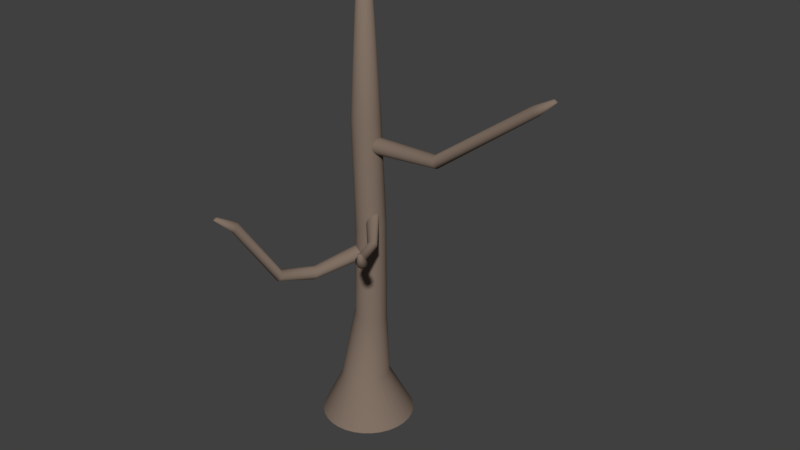 # Source: tree.blend  (saved by Blender 2.79.0; exported with 4.5.12 LTS)
import bpy
from mathutils import Matrix  # noqa: F401  (used for matrix-valued properties, if any)

bpy.ops.wm.read_factory_settings(use_empty=True)
scene = bpy.context.scene
scene.name = 'Scene'

# ---- collections
col_collection_1 = bpy.data.collections.new('Collection 1'); scene.collection.children.link(col_collection_1)

# ---- materials (node trees are filled in below, after node groups)
mat_wood = bpy.data.materials.new('Wood')
mat_wood.alpha_threshold = 0.0
mat_wood.use_transparent_shadow = False
mat_wood.diffuse_color = (0.2251, 0.1681, 0.1322, 1.0)
mat_wood.roughness = 0.5

# ---- material node trees

# ---- world
world_world = bpy.data.worlds.new('World'); scene.world = world_world
world_world.color = (0.05088, 0.05088, 0.05088)
world_world.use_sun_shadow = False
world_world.sun_shadow_jitter_overblur = 0.0
world_world.cycles.sampling_method = 'MANUAL'

# ---- meshes
me_circle = bpy.data.meshes.new('Circle')
me_circle.from_pydata([(0.0, 1.0, -0.1669), (-0.1951, 0.9808, -0.1669), (-0.3827, 0.9239, -0.1669), (-0.5556, 0.8315, -0.1669), (-0.7071, 0.7071, -0.1669), (-0.8315, 0.5556, -0.1669), (-0.9239, 0.3827, -0.1669), (-0.9808, 0.1951, -0.1669), (-1.0, 7.55e-08, -0.1669), (-0.9808, -0.1951, -0.1669), (-0.9239, -0.3827, -0.1669), (-0.8315, -0.5556, -0.1669), (-0.7071, -0.7071, -0.1669), (-0.5556, -0.8315, -0.1669), (-0.3827, -0.9239, -0.1669), (-0.1951, -0.9808, -0.1669), (3.258e-07, -1.0, -0.1669), (0.1951, -0.9808, -0.1669), (0.3827, -0.9239, -0.1669), (0.5556, -0.8315, -0.1669), (0.7071, -0.7071, -0.1669), (0.8315, -0.5556, -0.1669), (0.9239, -0.3827, -0.1669), (0.9808, -0.1951, -0.1669), (1.0, 9.656e-07, -0.1669), (0.9808, 0.1951, -0.1669), (0.9239, 0.3827, -0.1669), (0.8315, 0.5556, -0.1669), (0.7071, 0.7071, -0.1669), (0.5556, 0.8315, -0.1669), (0.3827, 0.9239, -0.1669), (0.1951, 0.9808, -0.1669), (-0.0607, 0.5219, 0.774), (-0.1621, 0.5119, 0.7643), (-0.2595, 0.4822, 0.755), (-0.3493, 0.4339, 0.7464), (-0.4281, 0.369, 0.7388), (-0.4927, 0.2899, 0.7327), (-0.5407, 0.1997, 0.7281), (-0.5702, 0.1018, 0.7252), (-0.5802, 4.775e-07, 0.7243), (-0.5702, -0.1018, 0.7252), (-0.5407, -0.1997, 0.7281), (-0.4927, -0.2899, 0.7327), (-0.4281, -0.369, 0.7388), (-0.3493, -0.4339, 0.7464), (-0.2595, -0.4822, 0.755), (-0.1621, -0.5119, 0.7643), (-0.0607, -0.5219, 0.774), (0.04065, -0.5119, 0.7837), (0.1381, -0.4822, 0.793), (0.2279, -0.4339, 0.8016), (0.3066, -0.369, 0.8091), (0.3713, -0.2899, 0.8153), (0.4193, -0.1997, 0.8199), (0.4488, -0.1018, 0.8227), (0.4588, 9.286e-07, 0.8237), (0.4488, 0.1018, 0.8227), (0.4193, 0.1997, 0.8199), (0.3713, 0.2899, 0.8153), (0.3066, 0.369, 0.8091), (0.2279, 0.4339, 0.8016), (0.1381, 0.4822, 0.793), (0.04065, 0.5119, 0.7837), (0.01518, 0.4523, 2.27), (-0.04982, 0.4457, 2.286), (-0.1123, 0.4262, 2.302), (-0.1699, 0.3945, 2.316), (-0.2204, 0.3518, 2.328), (-0.2618, 0.2999, 2.338), (-0.2926, 0.2405, 2.346), (-0.3116, 0.1762, 2.351), (-0.318, 0.1093, 2.352), (-0.3116, 0.04234, 2.351), (-0.2926, -0.02201, 2.346), (-0.2618, -0.08132, 2.338), (-0.2204, -0.1333, 2.328), (-0.1699, -0.176, 2.316), (-0.1123, -0.2077, 2.302), (-0.04982, -0.2272, 2.286), (0.01518, -0.2338, 2.27), (0.08017, -0.2272, 2.254), (0.1427, -0.2077, 2.239), (0.2003, -0.176, 2.225), (0.2508, -0.1333, 2.212), (0.2922, -0.08132, 2.202), (0.323, -0.02201, 2.195), (0.3419, 0.04234, 2.19), (0.3483, 0.1093, 2.189), (0.3419, 0.1762, 2.19), (0.323, 0.2405, 2.195), (0.2922, 0.2999, 2.202), (0.2508, 0.3518, 2.212), (0.2003, 0.3945, 2.225), (0.1427, 0.4262, 2.239), (0.08017, 0.4457, 2.254), (0.04553, 0.3009, 6.753), (-0.01316, 0.2951, 6.752), (-0.06959, 0.278, 6.75), (-0.1216, 0.2502, 6.749), (-0.1672, 0.2128, 6.748), (-0.2046, 0.1672, 6.747), (-0.2324, 0.1152, 6.746), (-0.2495, 0.05871, 6.745), (-0.2553, -4.407e-08, 6.745), (-0.2495, -0.05871, 6.745), (-0.2324, -0.1152, 6.746), (-0.2046, -0.1672, 6.747), (-0.1672, -0.2128, 6.748), (-0.1216, -0.2502, 6.749), (-0.06959, -0.278, 6.75), (-0.01316, -0.2951, 6.752), (0.04553, -0.3009, 6.753), (0.1042, -0.2951, 6.755), (0.1606, -0.278, 6.756), (0.2126, -0.2502, 6.758), (0.2582, -0.2128, 6.759), (0.2956, -0.1672, 6.76), (0.3234, -0.1152, 6.761), (0.3406, -0.05871, 6.761), (0.3463, 2.216e-07, 6.761), (0.3406, 0.05871, 6.761), (0.3234, 0.1152, 6.761), (0.2956, 0.1672, 6.76), (0.2582, 0.2128, 6.759), (0.2126, 0.2502, 6.758), (0.1606, 0.278, 6.756), (0.1042, 0.2951, 6.755), (0.2814, -0.4055, 4.459), (0.3403, -0.3887, 4.472), (-0.002166, 0.1398, 4.482), (-0.04125, 0.09238, 4.469), (0.2814, 0.2205, 4.544), (0.2201, 0.228, 4.534), (0.3947, -0.3605, 4.485), (-0.07029, 0.0379, 4.456), (0.4423, -0.3219, 4.499), (-0.08817, -0.02154, 4.445), (0.4814, -0.2745, 4.512), (-0.09421, -0.08365, 4.436), (0.5104, -0.22, 4.525), (-0.08817, -0.146, 4.428), (0.5283, -0.1606, 4.536), (-0.07029, -0.2063, 4.423), (0.5343, -0.09846, 4.546), (-0.04125, -0.2622, 4.421), (0.5283, -0.03606, 4.553), (-0.002166, -0.3115, 4.421), (0.5104, 0.02422, 4.558), (0.04546, -0.3523, 4.424), (0.4814, 0.08007, 4.56), (0.09979, -0.383, 4.43), (0.1587, 0.2234, 4.522), (0.4423, 0.1293, 4.56), (0.1587, -0.4026, 4.438), (0.09979, 0.2066, 4.509), (0.3947, 0.1702, 4.557), (0.2201, -0.4102, 4.448), (0.04546, 0.1784, 4.496), (0.3403, 0.2009, 4.551), (0.04553, 0.0835, 10.6), (0.02924, 0.08189, 10.6), (0.01359, 0.07714, 10.6), (-0.000844, 0.06943, 10.6), (-0.01349, 0.05904, 10.6), (-0.02387, 0.04639, 10.6), (-0.03159, 0.03195, 10.6), (-0.03634, 0.01629, 10.6), (-0.03794, 1.922e-08, 10.6), (-0.03634, -0.01629, 10.6), (-0.03159, -0.03195, 10.6), (-0.02387, -0.04639, 10.6), (-0.01349, -0.05904, 10.6), (-0.000844, -0.06943, 10.6), (0.01359, -0.07714, 10.6), (0.02924, -0.08189, 10.6), (0.04553, -0.0835, 10.6), (0.06181, -0.08189, 10.6), (0.07747, -0.07714, 10.6), (0.0919, -0.06943, 10.6), (0.1045, -0.05904, 10.6), (0.1149, -0.04639, 10.6), (0.1226, -0.03195, 10.6), (0.1274, -0.01629, 10.6), (0.129, 9.294e-08, 10.6), (0.1274, 0.01629, 10.6), (0.1226, 0.03195, 10.6), (0.1149, 0.04639, 10.6), (0.1045, 0.05904, 10.6), (0.0919, 0.06943, 10.6), (0.07747, 0.07714, 10.6), (0.06181, 0.08189, 10.6), (0.2428, 0.1799, 6.222), (0.2331, 0.1764, 6.256), (0.2237, 0.1662, 6.288), (0.2151, 0.1496, 6.318), (0.2075, 0.1272, 6.344), (0.2013, 0.09993, 6.366), (0.1967, 0.06883, 6.382), (0.1938, 0.03509, 6.392), (0.1929, -5.133e-07, 6.395), (0.1938, -0.03509, 6.392), (0.1967, -0.06883, 6.382), (0.2013, -0.09993, 6.366), (0.2075, -0.1272, 6.344), (0.2151, -0.1496, 6.318), (0.2237, -0.1662, 6.288), (0.2331, -0.1764, 6.256), (0.2428, -0.1799, 6.222), (0.2526, -0.1764, 6.189), (0.2619, -0.1662, 6.156), (0.2706, -0.1496, 6.126), (0.2782, -0.1272, 6.1), (0.2844, -0.09993, 6.079), (0.289, -0.06883, 6.063), (0.2918, -0.03509, 6.053), (0.2928, -3.068e-07, 6.049), (0.2918, 0.03509, 6.053), (0.289, 0.06883, 6.063), (0.2844, 0.09993, 6.079), (0.2782, 0.1272, 6.1), (0.2706, 0.1496, 6.126), (0.2619, 0.1662, 6.156), (0.2526, 0.1764, 6.189), (1.806, 0.135, 6.298), (1.799, 0.1324, 6.323), (1.792, 0.1247, 6.348), (1.785, 0.1122, 6.37), (1.779, 0.09545, 6.39), (1.775, 0.07499, 6.406), (1.771, 0.05165, 6.418), (1.769, 0.02633, 6.425), (1.768, -5.077e-07, 6.428), (1.769, -0.02633, 6.425), (1.771, -0.05166, 6.418), (1.775, -0.07499, 6.406), (1.779, -0.09545, 6.39), (1.785, -0.1122, 6.37), (1.792, -0.1247, 6.348), (1.799, -0.1324, 6.323), (1.806, -0.135, 6.298), (1.813, -0.1324, 6.273), (1.82, -0.1247, 6.248), (1.827, -0.1122, 6.226), (1.832, -0.09545, 6.206), (1.837, -0.07499, 6.19), (1.841, -0.05166, 6.178), (1.843, -0.02633, 6.171), (1.843, -3.527e-07, 6.168), (1.843, 0.02633, 6.171), (1.841, 0.05165, 6.178), (1.837, 0.07499, 6.19), (1.832, 0.09545, 6.206), (1.827, 0.1122, 6.226), (1.82, 0.1247, 6.248), (1.813, 0.1324, 6.273), (3.931, 0.1057, 7.846), (3.917, 0.1037, 7.862), (3.905, 0.09768, 7.877), (3.893, 0.08791, 7.891), (3.883, 0.07476, 7.903), (3.874, 0.05874, 7.913), (3.868, 0.04046, 7.921), (3.864, 0.02063, 7.926), (3.863, -6.859e-07, 7.927), (3.864, -0.02063, 7.926), (3.868, -0.04046, 7.921), (3.874, -0.05874, 7.913), (3.883, -0.07476, 7.903), (3.893, -0.08791, 7.891), (3.905, -0.09768, 7.877), (3.917, -0.1037, 7.862), (3.931, -0.1057, 7.846), (3.944, -0.1037, 7.83), (3.957, -0.09768, 7.815), (3.968, -0.08791, 7.801), (3.979, -0.07476, 7.789), (3.987, -0.05874, 7.779), (3.993, -0.04046, 7.771), (3.997, -0.02063, 7.767), (3.999, -5.7e-07, 7.765), (3.997, 0.02063, 7.767), (3.993, 0.04046, 7.771), (3.987, 0.05874, 7.779), (3.979, 0.07476, 7.789), (3.968, 0.08791, 7.801), (3.957, 0.09768, 7.815), (3.944, 0.1037, 7.83), (4.31, 0.04352, 8.119), (4.303, 0.04269, 8.123), (4.296, 0.04021, 8.127), (4.289, 0.03619, 8.131), (4.283, 0.03078, 8.134), (4.279, 0.02418, 8.137), (4.275, 0.01666, 8.139), (4.273, 0.00849, 8.14), (4.272, -6.961e-07, 8.141), (4.273, -0.008492, 8.14), (4.275, -0.01666, 8.139), (4.279, -0.02418, 8.137), (4.283, -0.03078, 8.134), (4.289, -0.03619, 8.131), (4.296, -0.04021, 8.127), (4.303, -0.04269, 8.123), (4.31, -0.04352, 8.119), (4.317, -0.04269, 8.115), (4.324, -0.04021, 8.111), (4.331, -0.03619, 8.107), (4.337, -0.03078, 8.104), (4.341, -0.02418, 8.101), (4.345, -0.01666, 8.099), (4.347, -0.008492, 8.098), (4.348, -6.515e-07, 8.098), (4.347, 0.00849, 8.098), (4.345, 0.01666, 8.099), (4.341, 0.02418, 8.101), (4.337, 0.03078, 8.104), (4.331, 0.03619, 8.107), (4.324, 0.04021, 8.111), (4.317, 0.04269, 8.115), (0.05746, -0.1875, 4.526), (0.06627, -0.1929, 4.56), (0.08012, -0.1938, 4.592), (0.09848, -0.1901, 4.622), (0.1206, -0.1819, 4.648), (0.1458, -0.1697, 4.67), (0.1729, -0.1537, 4.686), (0.2009, -0.1348, 4.695), (0.2289, -0.1135, 4.699), (0.2556, -0.09075, 4.695), (0.2801, -0.06737, 4.686), (0.3014, -0.04426, 4.67), (0.3187, -0.02232, 4.648), (0.3314, -0.002385, 4.622), (0.3389, 0.01477, 4.592), (0.341, 0.02849, 4.56), (0.3376, 0.03825, 4.526), (0.3288, 0.04367, 4.492), (0.3149, 0.04455, 4.46), (0.2965, 0.04084, 4.43), (0.2744, 0.0327, 4.404), (0.2492, 0.02044, 4.382), (0.2221, 0.004522, 4.366), (0.1941, -0.01444, 4.357), (0.1662, -0.03571, 4.353), (0.1394, -0.05847, 4.357), (0.1149, -0.08186, 4.366), (0.09363, -0.105, 4.382), (0.07631, -0.1269, 4.404), (0.06364, -0.1468, 4.43), (0.05612, -0.164, 4.46), (0.05403, -0.1777, 4.492), (-0.6597, 0.5666, 5.138), (-0.6559, 0.5642, 5.152), (-0.6499, 0.5638, 5.166), (-0.6419, 0.5654, 5.179), (-0.6323, 0.569, 5.191), (-0.6214, 0.5743, 5.2), (-0.6096, 0.5812, 5.207), (-0.5974, 0.5894, 5.211), (-0.5853, 0.5987, 5.213), (-0.5737, 0.6085, 5.211), (-0.5631, 0.6187, 5.207), (-0.5538, 0.6287, 5.2), (-0.5463, 0.6382, 5.191), (-0.5408, 0.6469, 5.179), (-0.5375, 0.6543, 5.166), (-0.5366, 0.6603, 5.152), (-0.5381, 0.6645, 5.138), (-0.5419, 0.6669, 5.123), (-0.5479, 0.6673, 5.109), (-0.5559, 0.6657, 5.096), (-0.5655, 0.6621, 5.085), (-0.5764, 0.6568, 5.075), (-0.5882, 0.6499, 5.068), (-0.6004, 0.6417, 5.064), (-0.6125, 0.6324, 5.063), (-0.6241, 0.6225, 5.064), (-0.6347, 0.6124, 5.068), (-0.644, 0.6024, 5.075), (-0.6515, 0.5928, 5.085), (-0.657, 0.5842, 5.096), (-0.6603, 0.5767, 5.109), (-0.6612, 0.5708, 5.123), (-0.9407, 1.009, 5.299), (-0.9308, 1.0, 5.315), (-0.9181, 0.9938, 5.33), (-0.9031, 0.9908, 5.344), (-0.8864, 0.9911, 5.356), (-0.8686, 0.9945, 5.366), (-0.8505, 1.001, 5.374), (-0.8326, 1.011, 5.378), (-0.8157, 1.022, 5.38), (-0.8005, 1.036, 5.378), (-0.7875, 1.052, 5.374), (-0.7772, 1.068, 5.366), (-0.77, 1.085, 5.356), (-0.7662, 1.101, 5.344), (-0.766, 1.116, 5.33), (-0.7693, 1.13, 5.315), (-0.776, 1.142, 5.299), (-0.7859, 1.151, 5.283), (-0.7986, 1.157, 5.268), (-0.8136, 1.16, 5.254), (-0.8303, 1.16, 5.242), (-0.848, 1.156, 5.232), (-0.8662, 1.15, 5.224), (-0.8841, 1.14, 5.219), (-0.9009, 1.128, 5.218), (-0.9162, 1.114, 5.219), (-0.9292, 1.099, 5.224), (-0.9395, 1.082, 5.232), (-0.9467, 1.066, 5.242), (-0.9505, 1.05, 5.254), (-0.9507, 1.034, 5.268), (-0.9474, 1.021, 5.283), (-1.13, 1.343, 5.572), (-1.125, 1.338, 5.576), (-1.119, 1.334, 5.58), (-1.111, 1.332, 5.584), (-1.104, 1.331, 5.587), (-1.096, 1.331, 5.59), (-1.087, 1.333, 5.592), (-1.08, 1.337, 5.593), (-1.073, 1.341, 5.594), (-1.067, 1.347, 5.593), (-1.062, 1.354, 5.592), (-1.058, 1.361, 5.59), (-1.056, 1.369, 5.587), (-1.055, 1.377, 5.584), (-1.056, 1.385, 5.58), (-1.059, 1.392, 5.576), (-1.063, 1.398, 5.572), (-1.068, 1.403, 5.568), (-1.074, 1.407, 5.564), (-1.081, 1.41, 5.56), (-1.089, 1.411, 5.557), (-1.097, 1.41, 5.554), (-1.105, 1.408, 5.552), (-1.113, 1.405, 5.551), (-1.12, 1.4, 5.551), (-1.126, 1.394, 5.551), (-1.131, 1.388, 5.552), (-1.135, 1.38, 5.554), (-1.137, 1.372, 5.557), (-1.138, 1.364, 5.56), (-1.137, 1.357, 5.564), (-1.134, 1.35, 5.568), (0.3131, -0.08619, 3.939), (0.3128, -0.07586, 3.972), (0.306, -0.06378, 4.005), (0.2928, -0.05044, 4.035), (0.2739, -0.03633, 4.061), (0.2499, -0.02201, 4.082), (0.2217, -0.008023, 4.098), (0.1905, 0.005093, 4.108), (0.1574, 0.01683, 4.111), (0.1238, 0.02675, 4.108), (0.0908, 0.03446, 4.098), (0.05979, 0.03966, 4.082), (0.03195, 0.04216, 4.061), (0.008335, 0.04186, 4.035), (-0.01014, 0.03877, 4.005), (-0.02277, 0.03301, 3.972), (-0.02906, 0.02481, 3.939), (-0.02878, 0.01447, 3.905), (-0.02194, 0.002393, 3.872), (-0.008796, -0.01095, 3.843), (0.01014, -0.02506, 3.816), (0.03415, -0.03938, 3.795), (0.06231, -0.05337, 3.779), (0.09353, -0.06648, 3.769), (0.1266, -0.07822, 3.766), (0.1603, -0.08814, 3.769), (0.1933, -0.09584, 3.779), (0.2243, -0.101, 3.795), (0.2521, -0.1035, 3.816), (0.2757, -0.1032, 3.843), (0.2942, -0.1002, 3.872), (0.3068, -0.0944, 3.905), (-0.2119, -1.254, 3.656), (-0.2121, -1.246, 3.681), (-0.2173, -1.237, 3.706), (-0.2271, -1.227, 3.728), (-0.2413, -1.216, 3.748), (-0.2594, -1.205, 3.764), (-0.2805, -1.195, 3.776), (-0.3039, -1.185, 3.783), (-0.3287, -1.176, 3.786), (-0.354, -1.169, 3.783), (-0.3787, -1.163, 3.776), (-0.402, -1.159, 3.764), (-0.4229, -1.157, 3.748), (-0.4406, -1.157, 3.728), (-0.4545, -1.16, 3.706), (-0.464, -1.164, 3.681), (-0.4687, -1.17, 3.656), (-0.4685, -1.178, 3.631), (-0.4634, -1.187, 3.607), (-0.4535, -1.197, 3.584), (-0.4393, -1.208, 3.564), (-0.4213, -1.218, 3.548), (-0.4001, -1.229, 3.536), (-0.3767, -1.239, 3.529), (-0.3519, -1.248, 3.526), (-0.3266, -1.255, 3.529), (-0.3019, -1.261, 3.536), (-0.2786, -1.265, 3.548), (-0.2577, -1.267, 3.564), (-0.24, -1.266, 3.584), (-0.2261, -1.264, 3.607), (-0.2166, -1.26, 3.631), (-0.8953, -2.686, 5.046), (-0.8932, -2.673, 5.062), (-0.895, -2.659, 5.077), (-0.9006, -2.645, 5.091), (-0.91, -2.631, 5.103), (-0.9226, -2.618, 5.113), (-0.9381, -2.606, 5.121), (-0.9557, -2.596, 5.126), (-0.9749, -2.589, 5.127), (-0.995, -2.584, 5.126), (-1.015, -2.581, 5.121), (-1.034, -2.581, 5.113), (-1.052, -2.585, 5.103), (-1.068, -2.59, 5.091), (-1.081, -2.598, 5.077), (-1.09, -2.609, 5.062), (-1.096, -2.621, 5.046), (-1.099, -2.634, 5.03), (-1.097, -2.648, 5.015), (-1.091, -2.662, 5.001), (-1.082, -2.676, 4.989), (-1.069, -2.689, 4.979), (-1.054, -2.7, 4.971), (-1.036, -2.71, 4.967), (-1.017, -2.718, 4.965), (-0.9968, -2.723, 4.967), (-0.9768, -2.725, 4.971), (-0.9574, -2.725, 4.979), (-0.9396, -2.722, 4.989), (-0.9239, -2.716, 5.001), (-0.911, -2.708, 5.015), (-0.9013, -2.698, 5.03), (-1.072, -3.028, 5.319), (-1.07, -3.02, 5.323), (-1.07, -3.013, 5.327), (-1.072, -3.005, 5.331), (-1.075, -2.998, 5.334), (-1.08, -2.992, 5.337), (-1.086, -2.986, 5.339), (-1.093, -2.982, 5.34), (-1.101, -2.978, 5.341), (-1.11, -2.976, 5.34), (-1.118, -2.976, 5.339), (-1.126, -2.977, 5.337), (-1.134, -2.979, 5.334), (-1.141, -2.983, 5.331), (-1.147, -2.988, 5.327), (-1.151, -2.994, 5.323), (-1.154, -3.001, 5.319), (-1.156, -3.008, 5.315), (-1.156, -3.016, 5.311), (-1.154, -3.023, 5.307), (-1.15, -3.03, 5.304), (-1.146, -3.037, 5.301), (-1.14, -3.042, 5.299), (-1.132, -3.047, 5.298), (-1.125, -3.05, 5.298), (-1.116, -3.052, 5.298), (-1.108, -3.053, 5.299), (-1.1, -3.052, 5.301), (-1.092, -3.049, 5.304), (-1.085, -3.045, 5.307), (-1.079, -3.04, 5.311), (-1.075, -3.034, 5.315), (-0.5561, -1.89, 3.807), (-0.5639, -1.878, 3.825), (-0.5819, -1.933, 3.708), (-0.5686, -1.928, 3.726), (-0.7826, -1.837, 3.766), (-0.7836, -1.848, 3.746), (-0.5757, -1.865, 3.841), (-0.559, -1.921, 3.746), (-0.7801, -1.86, 3.726), (-0.591, -1.854, 3.854), (-0.5536, -1.912, 3.766), (-0.7723, -1.872, 3.708), (-0.6093, -1.843, 3.864), (-0.7605, -1.884, 3.692), (-0.6298, -1.833, 3.87), (-0.7452, -1.896, 3.679), (-0.6518, -1.825, 3.872), (-0.7269, -1.907, 3.669), (-0.6745, -1.818, 3.87), (-0.7064, -1.917, 3.663), (-0.6969, -1.814, 3.864), (-0.6844, -1.925, 3.661), (-0.7182, -1.812, 3.854), (-0.6617, -1.931, 3.663), (-0.7376, -1.813, 3.841), (-0.6393, -1.935, 3.669), (-0.7543, -1.816, 3.825), (-0.618, -1.937, 3.679), (-0.7676, -1.821, 3.807), (-0.5526, -1.901, 3.787), (-0.5986, -1.936, 3.692), (-0.7772, -1.828, 3.787), (0.4225, -0.06111, 4.835), (0.4184, -0.05276, 4.869), (0.4074, -0.04502, 4.901), (0.3902, -0.03819, 4.931), (0.3673, -0.03252, 4.958), (0.3396, -0.02825, 4.979), (0.3082, -0.02552, 4.995), (0.2742, -0.02445, 5.004), (0.2391, -0.02507, 5.007), (0.2041, -0.02737, 5.003), (0.1706, -0.03126, 4.993), (0.1399, -0.03657, 4.977), (0.1131, -0.04312, 4.955), (0.09134, -0.05065, 4.928), (0.07538, -0.05887, 4.898), (0.06586, -0.06746, 4.865), (0.06313, -0.0761, 4.831), (0.06732, -0.08445, 4.797), (0.07824, -0.09219, 4.764), (0.09549, -0.09902, 4.734), (0.1184, -0.1047, 4.708), (0.1461, -0.109, 4.687), (0.1775, -0.1117, 4.671), (0.2114, -0.1128, 4.661), (0.2466, -0.1121, 4.658), (0.2816, -0.1098, 4.662), (0.3151, -0.106, 4.672), (0.3458, -0.1006, 4.689), (0.3725, -0.09408, 4.711), (0.3943, -0.08655, 4.737), (0.4103, -0.07834, 4.768), (0.4198, -0.06974, 4.801), (0.8888, -0.6689, 4.453), (0.8847, -0.6656, 4.472), (0.8774, -0.6642, 4.49), (0.8671, -0.6647, 4.507), (0.8542, -0.6671, 4.522), (0.8392, -0.6713, 4.534), (0.8227, -0.6772, 4.542), (0.8053, -0.6845, 4.548), (0.7876, -0.6929, 4.549), (0.7705, -0.7021, 4.547), (0.7544, -0.7118, 4.542), (0.7401, -0.7215, 4.532), (0.728, -0.731, 4.52), (0.7188, -0.7398, 4.505), (0.7126, -0.7476, 4.488), (0.7097, -0.7542, 4.47), (0.7103, -0.7592, 4.451), (0.7144, -0.7624, 4.432), (0.7217, -0.7638, 4.414), (0.732, -0.7633, 4.398), (0.7449, -0.7609, 4.383), (0.7599, -0.7567, 4.371), (0.7764, -0.7509, 4.362), (0.7938, -0.7436, 4.357), (0.8115, -0.7352, 4.355), (0.8286, -0.726, 4.357), (0.8447, -0.7163, 4.363), (0.859, -0.7065, 4.372), (0.8711, -0.6971, 4.385), (0.8803, -0.6882, 4.399), (0.8865, -0.6804, 4.416), (0.8894, -0.6739, 4.434), (1.38, -1.514, 4.574), (1.372, -1.499, 4.586), (1.361, -1.486, 4.598), (1.347, -1.476, 4.61), (1.331, -1.47, 4.621), (1.313, -1.467, 4.631), (1.294, -1.467, 4.639), (1.274, -1.471, 4.645), (1.255, -1.478, 4.649), (1.238, -1.489, 4.651), (1.222, -1.502, 4.65), (1.208, -1.517, 4.647), (1.198, -1.534, 4.641), (1.19, -1.552, 4.634), (1.187, -1.571, 4.625), (1.187, -1.588, 4.614), (1.191, -1.605, 4.603), (1.199, -1.62, 4.591), (1.21, -1.633, 4.578), (1.224, -1.643, 4.567), (1.24, -1.649, 4.556), (1.258, -1.652, 4.546), (1.277, -1.652, 4.538), (1.297, -1.648, 4.532), (1.316, -1.641, 4.528), (1.334, -1.63, 4.526), (1.35, -1.617, 4.527), (1.363, -1.602, 4.53), (1.374, -1.585, 4.536), (1.381, -1.567, 4.543), (1.384, -1.548, 4.552), (1.384, -1.531, 4.563), (1.498, -1.788, 4.94), (1.494, -1.781, 4.942), (1.488, -1.774, 4.944), (1.482, -1.769, 4.947), (1.474, -1.766, 4.949), (1.466, -1.764, 4.952), (1.458, -1.764, 4.954), (1.45, -1.765, 4.955), (1.442, -1.768, 4.957), (1.435, -1.772, 4.958), (1.428, -1.778, 4.958), (1.423, -1.785, 4.958), (1.419, -1.793, 4.958), (1.417, -1.801, 4.957), (1.416, -1.809, 4.955), (1.417, -1.817, 4.954), (1.42, -1.825, 4.951), (1.424, -1.832, 4.949), (1.429, -1.839, 4.947), (1.436, -1.843, 4.944), (1.443, -1.847, 4.942), (1.451, -1.849, 4.94), (1.46, -1.849, 4.938), (1.468, -1.848, 4.936), (1.476, -1.845, 4.934), (1.483, -1.841, 4.934), (1.489, -1.835, 4.933), (1.494, -1.828, 4.933), (1.498, -1.82, 4.934), (1.5, -1.812, 4.935), (1.501, -1.804, 4.936), (1.5, -1.796, 4.938), (1.032, -1.216, 4.45), (1.021, -1.216, 4.464), (1.041, -1.239, 4.366), (1.046, -1.232, 4.382), (0.8762, -1.305, 4.401), (0.8814, -1.308, 4.384), (1.008, -1.219, 4.477), (1.047, -1.226, 4.399), (0.8896, -1.31, 4.368), (0.9926, -1.222, 4.487), (1.045, -1.221, 4.416), (0.9005, -1.31, 4.353), (0.9763, -1.228, 4.494), (0.9138, -1.307, 4.341), (0.9594, -1.234, 4.497), (0.9289, -1.304, 4.331), (0.9426, -1.242, 4.497), (0.9452, -1.298, 4.324), (0.9264, -1.251, 4.494), (0.9621, -1.291, 4.32), (0.9116, -1.26, 4.488), (0.9789, -1.284, 4.32), (0.8986, -1.269, 4.478), (0.9951, -1.275, 4.323), (0.8881, -1.278, 4.466), (1.01, -1.266, 4.33), (0.8803, -1.287, 4.452), (1.023, -1.257, 4.339), (0.8757, -1.294, 4.436), (1.04, -1.218, 4.434), (1.033, -1.248, 4.352), (0.8743, -1.3, 4.419)], [], [(20, 52, 51, 19), (7, 39, 38, 6), (21, 53, 52, 20), (8, 40, 39, 7), (22, 54, 53, 21), (9, 41, 40, 8), (23, 55, 54, 22), (10, 42, 41, 9), (24, 56, 55, 23), (11, 43, 42, 10), (25, 57, 56, 24), (12, 44, 43, 11), (26, 58, 57, 25), (13, 45, 44, 12), (27, 59, 58, 26), (14, 46, 45, 13), (1, 33, 32, 0), (28, 60, 59, 27), (15, 47, 46, 14), (2, 34, 33, 1), (29, 61, 60, 28), (16, 48, 47, 15), (3, 35, 34, 2), (30, 62, 61, 29), (17, 49, 48, 16), (4, 36, 35, 3), (31, 63, 62, 30), (18, 50, 49, 17), (5, 37, 36, 4), (0, 32, 63, 31), (19, 51, 50, 18), (6, 38, 37, 5), (47, 79, 78, 46), (34, 66, 65, 33), (61, 93, 92, 60), (48, 80, 79, 47), (35, 67, 66, 34), (62, 94, 93, 61), (49, 81, 80, 48), (36, 68, 67, 35), (63, 95, 94, 62), (50, 82, 81, 49), (37, 69, 68, 36), (32, 64, 95, 63), (51, 83, 82, 50), (38, 70, 69, 37), (52, 84, 83, 51), (39, 71, 70, 38), (53, 85, 84, 52), (40, 72, 71, 39), (54, 86, 85, 53), (41, 73, 72, 40), (55, 87, 86, 54), (42, 74, 73, 41), (56, 88, 87, 55), (43, 75, 74, 42), (57, 89, 88, 56), (44, 76, 75, 43), (58, 90, 89, 57), (45, 77, 76, 44), (59, 91, 90, 58), (46, 78, 77, 45), (33, 65, 64, 32), (60, 92, 91, 59), (129, 114, 113, 128), (131, 101, 100, 130), (133, 96, 127, 132), (134, 115, 114, 129), (135, 102, 101, 131), (136, 116, 115, 134), (137, 103, 102, 135), (138, 117, 116, 136), (139, 104, 103, 137), (140, 118, 117, 138), (141, 105, 104, 139), (142, 119, 118, 140), (143, 106, 105, 141), (144, 120, 119, 142), (145, 107, 106, 143), (146, 121, 120, 144), (147, 108, 107, 145), (148, 122, 121, 146), (149, 109, 108, 147), (150, 123, 122, 148), (151, 110, 109, 149), (152, 97, 96, 133), (153, 124, 123, 150), (154, 111, 110, 151), (155, 98, 97, 152), (156, 125, 124, 153), (157, 112, 111, 154), (158, 99, 98, 155), (159, 126, 125, 156), (128, 113, 112, 157), (130, 100, 99, 158), (132, 127, 126, 159), (83, 134, 129, 82), (71, 137, 135, 70), (70, 135, 131, 69), (85, 138, 136, 84), (72, 139, 137, 71), (86, 140, 138, 85), (73, 141, 139, 72), (87, 142, 140, 86), (74, 143, 141, 73), (88, 144, 142, 87), (75, 145, 143, 74), (89, 146, 144, 88), (76, 147, 145, 75), (90, 148, 146, 89), (69, 131, 130, 68), (77, 149, 147, 76), (91, 150, 148, 90), (78, 151, 149, 77), (65, 152, 133, 64), (92, 153, 150, 91), (79, 154, 151, 78), (66, 155, 152, 65), (93, 156, 153, 92), (80, 157, 154, 79), (67, 158, 155, 66), (94, 159, 156, 93), (81, 128, 157, 80), (82, 129, 128, 81), (68, 130, 158, 67), (95, 132, 159, 94), (64, 133, 132, 95), (84, 136, 134, 83), (117, 181, 180, 116), (104, 168, 167, 103), (118, 182, 181, 117), (105, 169, 168, 104), (119, 183, 182, 118), (106, 170, 169, 105), (120, 184, 183, 119), (107, 171, 170, 106), (121, 185, 184, 120), (108, 172, 171, 107), (122, 186, 185, 121), (109, 173, 172, 108), (123, 187, 186, 122), (110, 174, 173, 109), (97, 161, 160, 96), (124, 188, 187, 123), (111, 175, 174, 110), (98, 162, 161, 97), (125, 189, 188, 124), (112, 176, 175, 111), (99, 163, 162, 98), (126, 190, 189, 125), (113, 177, 176, 112), (100, 164, 163, 99), (127, 191, 190, 126), (114, 178, 177, 113), (101, 165, 164, 100), (96, 160, 191, 127), (115, 179, 178, 114), (102, 166, 165, 101), (116, 180, 179, 115), (103, 167, 166, 102), (161, 162, 163, 164, 165, 166, 167, 168, 169, 170, 171, 172, 173, 174, 175, 176, 177, 178, 179, 180, 181, 182, 183, 184, 185, 186, 187, 188, 189, 190, 191, 160), (200, 232, 231, 199), (214, 246, 245, 213), (201, 233, 232, 200), (215, 247, 246, 214), (202, 234, 233, 201), (216, 248, 247, 215), (203, 235, 234, 202), (217, 249, 248, 216), (204, 236, 235, 203), (218, 250, 249, 217), (205, 237, 236, 204), (219, 251, 250, 218), (206, 238, 237, 205), (193, 225, 224, 192), (220, 252, 251, 219), (207, 239, 238, 206), (194, 226, 225, 193), (221, 253, 252, 220), (208, 240, 239, 207), (195, 227, 226, 194), (222, 254, 253, 221), (209, 241, 240, 208), (196, 228, 227, 195), (223, 255, 254, 222), (210, 242, 241, 209), (197, 229, 228, 196), (192, 224, 255, 223), (211, 243, 242, 210), (198, 230, 229, 197), (212, 244, 243, 211), (199, 231, 230, 198), (213, 245, 244, 212), (227, 259, 258, 226), (254, 286, 285, 253), (241, 273, 272, 240), (228, 260, 259, 227), (255, 287, 286, 254), (242, 274, 273, 241), (229, 261, 260, 228), (224, 256, 287, 255), (243, 275, 274, 242), (230, 262, 261, 229), (244, 276, 275, 243), (231, 263, 262, 230), (245, 277, 276, 244), (232, 264, 263, 231), (246, 278, 277, 245), (233, 265, 264, 232), (247, 279, 278, 246), (234, 266, 265, 233), (248, 280, 279, 247), (235, 267, 266, 234), (249, 281, 280, 248), (236, 268, 267, 235), (250, 282, 281, 249), (237, 269, 268, 236), (251, 283, 282, 250), (238, 270, 269, 237), (225, 257, 256, 224), (252, 284, 283, 251), (239, 271, 270, 238), (226, 258, 257, 225), (253, 285, 284, 252), (240, 272, 271, 239), (262, 294, 293, 261), (276, 308, 307, 275), (263, 295, 294, 262), (277, 309, 308, 276), (264, 296, 295, 263), (278, 310, 309, 277), (265, 297, 296, 264), (279, 311, 310, 278), (266, 298, 297, 265), (280, 312, 311, 279), (267, 299, 298, 266), (281, 313, 312, 280), (268, 300, 299, 267), (282, 314, 313, 281), (269, 301, 300, 268), (283, 315, 314, 282), (270, 302, 301, 269), (257, 289, 288, 256), (284, 316, 315, 283), (271, 303, 302, 270), (258, 290, 289, 257), (285, 317, 316, 284), (272, 304, 303, 271), (259, 291, 290, 258), (286, 318, 317, 285), (273, 305, 304, 272), (260, 292, 291, 259), (287, 319, 318, 286), (274, 306, 305, 273), (261, 293, 292, 260), (256, 288, 319, 287), (275, 307, 306, 274), (289, 290, 291, 292, 293, 294, 295, 296, 297, 298, 299, 300, 301, 302, 303, 304, 305, 306, 307, 308, 309, 310, 311, 312, 313, 314, 315, 316, 317, 318, 319, 288), (328, 360, 359, 327), (342, 374, 373, 341), (329, 361, 360, 328), (343, 375, 374, 342), (330, 362, 361, 329), (344, 376, 375, 343), (331, 363, 362, 330), (345, 377, 376, 344), (332, 364, 363, 331), (346, 378, 377, 345), (333, 365, 364, 332), (347, 379, 378, 346), (334, 366, 365, 333), (321, 353, 352, 320), (348, 380, 379, 347), (335, 367, 366, 334), (322, 354, 353, 321), (349, 381, 380, 348), (336, 368, 367, 335), (323, 355, 354, 322), (350, 382, 381, 349), (337, 369, 368, 336), (324, 356, 355, 323), (351, 383, 382, 350), (338, 370, 369, 337), (325, 357, 356, 324), (320, 352, 383, 351), (339, 371, 370, 338), (326, 358, 357, 325), (340, 372, 371, 339), (327, 359, 358, 326), (341, 373, 372, 340), (355, 387, 386, 354), (382, 414, 413, 381), (369, 401, 400, 368), (356, 388, 387, 355), (383, 415, 414, 382), (370, 402, 401, 369), (357, 389, 388, 356), (352, 384, 415, 383), (371, 403, 402, 370), (358, 390, 389, 357), (372, 404, 403, 371), (359, 391, 390, 358), (373, 405, 404, 372), (360, 392, 391, 359), (374, 406, 405, 373), (361, 393, 392, 360), (375, 407, 406, 374), (362, 394, 393, 361), (376, 408, 407, 375), (363, 395, 394, 362), (377, 409, 408, 376), (364, 396, 395, 363), (378, 410, 409, 377), (365, 397, 396, 364), (379, 411, 410, 378), (366, 398, 397, 365), (353, 385, 384, 352), (380, 412, 411, 379), (367, 399, 398, 366), (354, 386, 385, 353), (381, 413, 412, 380), (368, 400, 399, 367), (390, 422, 421, 389), (404, 436, 435, 403), (391, 423, 422, 390), (405, 437, 436, 404), (392, 424, 423, 391), (406, 438, 437, 405), (393, 425, 424, 392), (407, 439, 438, 406), (394, 426, 425, 393), (408, 440, 439, 407), (395, 427, 426, 394), (409, 441, 440, 408), (396, 428, 427, 395), (410, 442, 441, 409), (397, 429, 428, 396), (411, 443, 442, 410), (398, 430, 429, 397), (385, 417, 416, 384), (412, 444, 443, 411), (399, 431, 430, 398), (386, 418, 417, 385), (413, 445, 444, 412), (400, 432, 431, 399), (387, 419, 418, 386), (414, 446, 445, 413), (401, 433, 432, 400), (388, 420, 419, 387), (415, 447, 446, 414), (402, 434, 433, 401), (389, 421, 420, 388), (384, 416, 447, 415), (403, 435, 434, 402), (417, 418, 419, 420, 421, 422, 423, 424, 425, 426, 427, 428, 429, 430, 431, 432, 433, 434, 435, 436, 437, 438, 439, 440, 441, 442, 443, 444, 445, 446, 447, 416), (456, 488, 487, 455), (470, 502, 501, 469), (457, 489, 488, 456), (471, 503, 502, 470), (458, 490, 489, 457), (472, 504, 503, 471), (459, 491, 490, 458), (473, 505, 504, 472), (460, 492, 491, 459), (474, 506, 505, 473), (461, 493, 492, 460), (475, 507, 506, 474), (462, 494, 493, 461), (449, 481, 480, 448), (476, 508, 507, 475), (463, 495, 494, 462), (450, 482, 481, 449), (477, 509, 508, 476), (464, 496, 495, 463), (451, 483, 482, 450), (478, 510, 509, 477), (465, 497, 496, 464), (452, 484, 483, 451), (479, 511, 510, 478), (466, 498, 497, 465), (453, 485, 484, 452), (448, 480, 511, 479), (467, 499, 498, 466), (454, 486, 485, 453), (468, 500, 499, 467), (455, 487, 486, 454), (469, 501, 500, 468), (577, 515, 514, 576), (579, 542, 541, 578), (581, 529, 528, 580), (582, 516, 515, 577), (583, 543, 542, 579), (584, 530, 529, 581), (585, 517, 516, 582), (586, 512, 543, 583), (587, 531, 530, 584), (588, 518, 517, 585), (589, 532, 531, 587), (590, 519, 518, 588), (591, 533, 532, 589), (592, 520, 519, 590), (593, 534, 533, 591), (594, 521, 520, 592), (595, 535, 534, 593), (596, 522, 521, 594), (597, 536, 535, 595), (598, 523, 522, 596), (599, 537, 536, 597), (600, 524, 523, 598), (601, 538, 537, 599), (602, 525, 524, 600), (603, 539, 538, 601), (604, 526, 525, 602), (605, 513, 512, 586), (606, 540, 539, 603), (607, 527, 526, 604), (576, 514, 513, 605), (578, 541, 540, 606), (580, 528, 527, 607), (518, 550, 549, 517), (532, 564, 563, 531), (519, 551, 550, 518), (533, 565, 564, 532), (520, 552, 551, 519), (534, 566, 565, 533), (521, 553, 552, 520), (535, 567, 566, 534), (522, 554, 553, 521), (536, 568, 567, 535), (523, 555, 554, 522), (537, 569, 568, 536), (524, 556, 555, 523), (538, 570, 569, 537), (525, 557, 556, 524), (539, 571, 570, 538), (526, 558, 557, 525), (513, 545, 544, 512), (540, 572, 571, 539), (527, 559, 558, 526), (514, 546, 545, 513), (541, 573, 572, 540), (528, 560, 559, 527), (515, 547, 546, 514), (542, 574, 573, 541), (529, 561, 560, 528), (516, 548, 547, 515), (543, 575, 574, 542), (530, 562, 561, 529), (517, 549, 548, 516), (512, 544, 575, 543), (531, 563, 562, 530), (545, 546, 547, 548, 549, 550, 551, 552, 553, 554, 555, 556, 557, 558, 559, 560, 561, 562, 563, 564, 565, 566, 567, 568, 569, 570, 571, 572, 573, 574, 575, 544), (496, 580, 607, 495), (509, 578, 606, 508), (482, 576, 605, 481), (495, 607, 604, 494), (508, 606, 603, 507), (481, 605, 586, 480), (494, 604, 602, 493), (507, 603, 601, 506), (493, 602, 600, 492), (506, 601, 599, 505), (492, 600, 598, 491), (505, 599, 597, 504), (491, 598, 596, 490), (504, 597, 595, 503), (490, 596, 594, 489), (503, 595, 593, 502), (489, 594, 592, 488), (502, 593, 591, 501), (488, 592, 590, 487), (501, 591, 589, 500), (487, 590, 588, 486), (500, 589, 587, 499), (486, 588, 585, 485), (499, 587, 584, 498), (480, 586, 583, 511), (485, 585, 582, 484), (498, 584, 581, 497), (511, 583, 579, 510), (484, 582, 577, 483), (497, 581, 580, 496), (510, 579, 578, 509), (483, 577, 576, 482), (616, 648, 647, 615), (630, 662, 661, 629), (617, 649, 648, 616), (631, 663, 662, 630), (618, 650, 649, 617), (632, 664, 663, 631), (619, 651, 650, 618), (633, 665, 664, 632), (620, 652, 651, 619), (634, 666, 665, 633), (621, 653, 652, 620), (635, 667, 666, 634), (622, 654, 653, 621), (609, 641, 640, 608), (636, 668, 667, 635), (623, 655, 654, 622), (610, 642, 641, 609), (637, 669, 668, 636), (624, 656, 655, 623), (611, 643, 642, 610), (638, 670, 669, 637), (625, 657, 656, 624), (612, 644, 643, 611), (639, 671, 670, 638), (626, 658, 657, 625), (613, 645, 644, 612), (608, 640, 671, 639), (627, 659, 658, 626), (614, 646, 645, 613), (628, 660, 659, 627), (615, 647, 646, 614), (629, 661, 660, 628), (737, 675, 674, 736), (739, 702, 701, 738), (741, 689, 688, 740), (742, 676, 675, 737), (743, 703, 702, 739), (744, 690, 689, 741), (745, 677, 676, 742), (746, 672, 703, 743), (747, 691, 690, 744), (748, 678, 677, 745), (749, 692, 691, 747), (750, 679, 678, 748), (751, 693, 692, 749), (752, 680, 679, 750), (753, 694, 693, 751), (754, 681, 680, 752), (755, 695, 694, 753), (756, 682, 681, 754), (757, 696, 695, 755), (758, 683, 682, 756), (759, 697, 696, 757), (760, 684, 683, 758), (761, 698, 697, 759), (762, 685, 684, 760), (763, 699, 698, 761), (764, 686, 685, 762), (765, 673, 672, 746), (766, 700, 699, 763), (767, 687, 686, 764), (736, 674, 673, 765), (738, 701, 700, 766), (740, 688, 687, 767), (678, 710, 709, 677), (692, 724, 723, 691), (679, 711, 710, 678), (693, 725, 724, 692), (680, 712, 711, 679), (694, 726, 725, 693), (681, 713, 712, 680), (695, 727, 726, 694), (682, 714, 713, 681), (696, 728, 727, 695), (683, 715, 714, 682), (697, 729, 728, 696), (684, 716, 715, 683), (698, 730, 729, 697), (685, 717, 716, 684), (699, 731, 730, 698), (686, 718, 717, 685), (673, 705, 704, 672), (700, 732, 731, 699), (687, 719, 718, 686), (674, 706, 705, 673), (701, 733, 732, 700), (688, 720, 719, 687), (675, 707, 706, 674), (702, 734, 733, 701), (689, 721, 720, 688), (676, 708, 707, 675), (703, 735, 734, 702), (690, 722, 721, 689), (677, 709, 708, 676), (672, 704, 735, 703), (691, 723, 722, 690), (705, 706, 707, 708, 709, 710, 711, 712, 713, 714, 715, 716, 717, 718, 719, 720, 721, 722, 723, 724, 725, 726, 727, 728, 729, 730, 731, 732, 733, 734, 735, 704), (656, 740, 767, 655), (669, 738, 766, 668), (642, 736, 765, 641), (655, 767, 764, 654), (668, 766, 763, 667), (641, 765, 746, 640), (654, 764, 762, 653), (667, 763, 761, 666), (653, 762, 760, 652), (666, 761, 759, 665), (652, 760, 758, 651), (665, 759, 757, 664), (651, 758, 756, 650), (664, 757, 755, 663), (650, 756, 754, 649), (663, 755, 753, 662), (649, 754, 752, 648), (662, 753, 751, 661), (648, 752, 750, 647), (661, 751, 749, 660), (647, 750, 748, 646), (660, 749, 747, 659), (646, 748, 745, 645), (659, 747, 744, 658), (640, 746, 743, 671), (645, 745, 742, 644), (658, 744, 741, 657), (671, 743, 739, 670), (644, 742, 737, 643), (657, 741, 740, 656), (670, 739, 738, 669), (643, 737, 736, 642)])
me_circle.polygons.foreach_set('use_smooth', [True] * 613)
me_circle.materials.append(mat_wood)
me_circle.use_remesh_preserve_volume = False
me_circle.use_remesh_preserve_attributes = False
me_circle.use_mirror_vertex_groups = False
me_circle.update()

# ---- objects
ob_circle = bpy.data.objects.new('Circle', me_circle)

# ---- transforms, parenting, visibility, modifiers, constraints
ob_circle.location = (0.0, 0.0, 0.0)
ob_circle.lineart.crease_threshold = 0.0

# ---- collection membership
col_collection_1.objects.link(ob_circle)

# ---- scene / render settings (as saved in the file)
scene.frame_start = 1; scene.frame_end = 250; scene.frame_set(1)
scene.render.engine = 'BLENDER_EEVEE_NEXT'
scene.render.resolution_percentage = 50
scene.render.dither_intensity = 0.0
scene.cycles.use_denoising = False
scene.cycles.samples = 128
scene.cycles.sampling_pattern = 'TABULATED_SOBOL'
scene.cycles.use_adaptive_sampling = False
scene.cycles.use_light_tree = False
scene.cycles.blur_glossy = 0.0
scene.cycles.sample_clamp_indirect = 0.0
scene.view_settings.view_transform = 'Standard'
bpy.context.view_layer.update()

# ---- added for rendering (the .blend has no active camera and no usable light): camera, sun
cam_auto = bpy.data.cameras.new('AutoCamera')
cam_auto.lens = 50.0
cam_auto.sensor_width = 36.0
cam_auto.clip_end = 1000.0
ob_auto_camera = bpy.data.objects.new('AutoCamera', cam_auto)
scene.collection.objects.link(ob_auto_camera)
ob_auto_camera.location = (13.5245, -15.1351, 14.7613)
ob_auto_camera.rotation_euler = (1.09748, -7.21219e-08, 0.694738)
scene.camera = ob_auto_camera
light_auto_sun = bpy.data.lights.new('AutoSun', 'SUN')
light_auto_sun.energy = 3.0
light_auto_sun.angle = 0.0523599
ob_auto_sun = bpy.data.objects.new('AutoSun', light_auto_sun)
scene.collection.objects.link(ob_auto_sun)
ob_auto_sun.rotation_euler = (0.872665, 0.174533, 0.523599)
bpy.context.view_layer.update()
